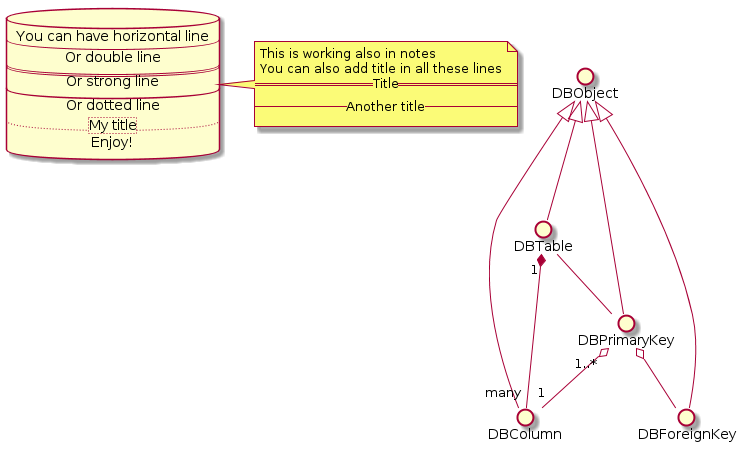

The diagram above was rendered by PlantUML. Its source (embedded in the PNG):
@startuml
skinparam backgroundColor white
database DB1 as "
You can have horizontal line
----
Or double line
====
Or strong line
____
Or dotted line
..My title..
Enjoy!
"
note right
  This is working also in notes
  You can also add title in all these lines
  ==Title==
  --Another title--
end note


	DBObject <|-- DBTable
	DBObject <|-- DBColumn
	DBObject <|-- DBPrimaryKey
	DBObject <|-- DBForeignKey

	DBTable "1" *-- "many" DBColumn
	DBTable -- DBPrimaryKey
	DBPrimaryKey "1..*" o-- "1" DBColumn
	DBPrimaryKey o-- DBForeignKey


@enduml